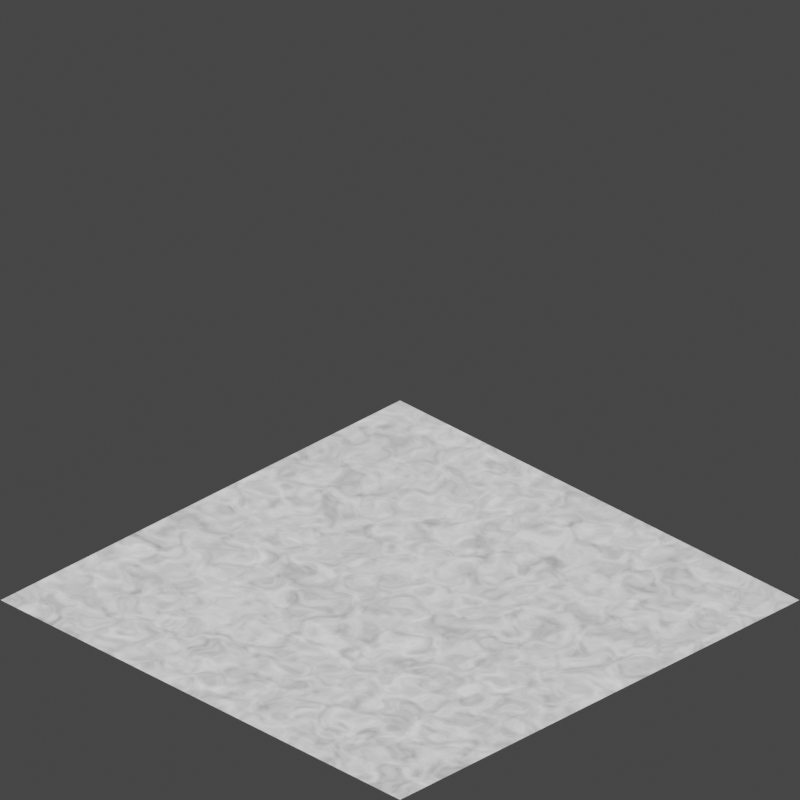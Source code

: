 # Source: marble_floor.blend  (saved by Blender 2.91.10; exported with 4.5.12 LTS)
import bpy
from mathutils import Matrix  # noqa: F401  (used for matrix-valued properties, if any)

bpy.ops.wm.read_factory_settings(use_empty=True)
scene = bpy.context.scene
scene.name = 'Scene'

# ---- collections
col_collection = bpy.data.collections.new('Collection'); scene.collection.children.link(col_collection)

# ---- materials (node trees are filled in below, after node groups)
mat_grass_003 = bpy.data.materials.new('Grass.003')
mat_grass_003.use_transparent_shadow = False

# ---- material node trees
mat_grass_003.use_nodes = True; mat_grass_003.node_tree.nodes.clear()
_N = mat_grass_003.node_tree.nodes; _L = mat_grass_003.node_tree.links
n0 = _N.new('ShaderNodeOutputMaterial'); n0.name = 'Material Output'; n0.location = (509, 300)
n1 = _N.new('ShaderNodeBsdfPrincipled'); n1.name = 'Principled BSDF'; n1.location = (-36, 85)
n1.distribution = 'GGX'
n1.subsurface_method = 'BURLEY'
n1.inputs[2].default_value = 0.0
n1.inputs[3].default_value = 1.45
n1.inputs[13].default_value = 1.0
n1.inputs[27].default_value = (0.0, 0.0, 0.0, 1.0)
n1.inputs[28].default_value = 1.0
n2 = _N.new('ShaderNodeTexNoise'); n2.name = 'Noise Texture'; n2.location = (-190, 328)
n2.inputs[3].default_value = 16.0
n2.inputs[8].default_value = 1.33
n3 = _N.new('ShaderNodeTexNoise'); n3.name = 'Noise Texture.001'; n3.location = (-576, 2)
n3.inputs[2].default_value = 20.0
n3.inputs[3].default_value = 16.0
n3.inputs[8].default_value = 1.33
n4 = _N.new('ShaderNodeValToRGB'); n4.name = 'ColorRamp'; n4.location = (-621, 319)
while len(n4.color_ramp.elements) > 1: n4.color_ramp.elements.remove(n4.color_ramp.elements[-1])
n4.color_ramp.elements[0].position = 0.5273; n4.color_ramp.elements[0].color = (0.0, 0.0, 0.0, 1.0)
_e = n4.color_ramp.elements.new(1.0); _e.color = (1.0, 1.0, 1.0, 1.0)
n5 = _N.new('ShaderNodeValToRGB'); n5.name = 'ColorRamp.001'; n5.location = (-356, 2)
while len(n5.color_ramp.elements) > 1: n5.color_ramp.elements.remove(n5.color_ramp.elements[-1])
n5.color_ramp.elements[0].position = 0.07727; n5.color_ramp.elements[0].color = (0.0, 0.0, 0.0, 1.0)
_e = n5.color_ramp.elements.new(1.0); _e.color = (1.0, 1.0, 1.0, 1.0)
n6 = _N.new('ShaderNodeMix'); n6.name = 'Mix'; n6.location = (-206, -35)
n6.data_type = 'RGBA'
n6.inputs[0].default_value = 1.0
n6.inputs[6].default_value = (1.0, 1.0, 1.0, 1.0)
_L.new(n1.outputs[0], n0.inputs[0])
_L.new(n2.outputs[1], n0.inputs[2])
_L.new(n4.outputs[0], n2.inputs[2])
_L.new(n3.outputs[1], n5.inputs[0])
_L.new(n5.outputs[0], n1.inputs[0])
_L.new(n5.outputs[0], n6.inputs[7])
_L.new(n6.outputs[2], n1.inputs[14])
n0.is_active_output = True

# ---- world
world_world = bpy.data.worlds.new('World'); scene.world = world_world
world_world.use_nodes = True; world_world.node_tree.nodes.clear()
_N = world_world.node_tree.nodes; _L = world_world.node_tree.links
n0 = _N.new('ShaderNodeOutputWorld'); n0.name = 'World Output'; n0.location = (300, 300)
n1 = _N.new('ShaderNodeBackground'); n1.name = 'Background'; n1.location = (10, 300)
n1.inputs[0].default_value = (0.05088, 0.05088, 0.05088, 1.0)
_L.new(n1.outputs[0], n0.inputs[0])
n0.is_active_output = True
world_world.color = (0.05088, 0.05088, 0.05088)
world_world.use_sun_shadow = False
world_world.sun_shadow_jitter_overblur = 0.0

# ---- cameras
cam_camera = bpy.data.cameras.new('Camera')
cam_camera.type = 'ORTHO'
cam_camera.clip_end = 100.0
cam_camera.ortho_scale = 8.0

# ---- lights
light_light = bpy.data.lights.new('Light', 'SUN')
light_light.specular_factor = 0.7004
light_light.transmission_factor = 0.0
light_light.use_shadow = False
light_light.angle = 0.1993
light_light.energy = 5.0
light_light.shadow_soft_size = 0.1
light_light.shadow_cascade_max_distance = 1000.0

# ---- meshes
me_plane_003 = bpy.data.meshes.new('Plane.003')
me_plane_003.from_pydata([(-1.0, -1.0, 0.0), (1.0, -1.0, 0.0), (-1.0, 1.0, 0.0), (1.0, 1.0, 0.0)], [], [(0, 1, 3, 2)])
_uv = me_plane_003.uv_layers.new(name='UVMap')
_uv.uv.foreach_set('vector', [0.0, 0.0, 1.0, 0.0, 1.0, 1.0, 0.0, 1.0])
me_plane_003.materials.append(mat_grass_003)
me_plane_003.use_remesh_fix_poles = True
me_plane_003.use_remesh_preserve_attributes = False
me_plane_003.use_mirror_vertex_groups = False
me_plane_003.update()

# ---- objects
ob_light = bpy.data.objects.new('Light', light_light)
ob_camera = bpy.data.objects.new('Camera', cam_camera)
ob_marble = bpy.data.objects.new('Marble', me_plane_003)

# ---- transforms, parenting, visibility, modifiers, constraints
ob_light.location = (0.0, 0.0, 4.946)
ob_light.rotation_euler = (0.01413, 0.01809, 1.854)
ob_light.lock_rotations_4d = False
ob_light.empty_display_type = 'ARROWS'
ob_light.color = (0.0, 0.0, 0.0, 0.0)
ob_light.lineart.crease_threshold = 0.0
ob_camera.location = (10.0, -10.0, 10.48)
ob_camera.rotation_euler = (1.047, 0.0, 0.7854)
ob_camera.lock_rotations_4d = False
ob_camera.empty_display_type = 'ARROWS'
ob_camera.color = (0.0, 0.0, 0.0, 0.0)
ob_camera.display_type = 'WIRE'
ob_camera.lineart.crease_threshold = 0.0
ob_marble.location = (0.0, 0.0, 0.0)
ob_marble.scale = (2.823, 2.823, 2.823)
ob_marble.lineart.crease_threshold = 0.0

# ---- collection membership
col_collection.objects.link(ob_light)
col_collection.objects.link(ob_camera)
col_collection.objects.link(ob_marble)

# ---- scene / render settings (as saved in the file)
scene.camera = ob_camera
scene.frame_start = 1; scene.frame_end = 250; scene.frame_set(1)
scene.render.engine = 'BLENDER_EEVEE_NEXT'
scene.render.resolution_x = 128
scene.render.resolution_y = 128
scene.render.film_transparent = True
scene.cycles.use_denoising = False
scene.cycles.samples = 128
scene.cycles.sampling_pattern = 'TABULATED_SOBOL'
scene.cycles.use_adaptive_sampling = False
scene.cycles.use_light_tree = False
scene.eevee.taa_render_samples = 1024
scene.eevee.use_gtao = True
scene.view_settings.view_transform = 'Filmic'
bpy.context.view_layer.update()
